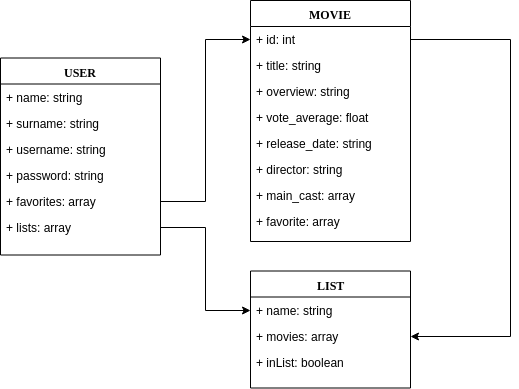

The diagram above was exported from draw.io. Its source (the exported page's mxGraphModel, read from the mxfile embedded in the PNG):
<mxGraphModel dx="1102" dy="615" grid="1" gridSize="10" guides="1" tooltips="1" connect="1" arrows="1" fold="1" page="1" pageScale="1" pageWidth="1100" pageHeight="850" background="#ffffff" math="0" shadow="0">
  <root>
    <mxCell id="0" />
    <mxCell id="1" parent="0" />
    <mxCell id="78961159f06e98e8-17" value="USER" style="swimlane;html=1;fontStyle=1;align=center;verticalAlign=top;childLayout=stackLayout;horizontal=1;startSize=26;horizontalStack=0;resizeParent=1;resizeLast=0;collapsible=1;marginBottom=0;swimlaneFillColor=#ffffff;rounded=0;shadow=0;comic=0;labelBackgroundColor=none;strokeColor=#000000;strokeWidth=1;fillColor=none;fontFamily=Verdana;fontSize=12;fontColor=#000000;" parent="1" vertex="1">
      <mxGeometry x="70" y="136.5" width="160" height="197" as="geometry" />
    </mxCell>
    <mxCell id="78961159f06e98e8-21" value="+ name: string" style="text;html=1;strokeColor=none;fillColor=none;align=left;verticalAlign=top;spacingLeft=4;spacingRight=4;whiteSpace=wrap;overflow=hidden;rotatable=0;points=[[0,0.5],[1,0.5]];portConstraint=eastwest;" parent="78961159f06e98e8-17" vertex="1">
      <mxGeometry y="26" width="160" height="26" as="geometry" />
    </mxCell>
    <mxCell id="78961159f06e98e8-23" value="+ surname: string&lt;br&gt;" style="text;html=1;strokeColor=none;fillColor=none;align=left;verticalAlign=top;spacingLeft=4;spacingRight=4;whiteSpace=wrap;overflow=hidden;rotatable=0;points=[[0,0.5],[1,0.5]];portConstraint=eastwest;" parent="78961159f06e98e8-17" vertex="1">
      <mxGeometry y="52" width="160" height="26" as="geometry" />
    </mxCell>
    <mxCell id="78961159f06e98e8-25" value="+ username: string" style="text;html=1;strokeColor=none;fillColor=none;align=left;verticalAlign=top;spacingLeft=4;spacingRight=4;whiteSpace=wrap;overflow=hidden;rotatable=0;points=[[0,0.5],[1,0.5]];portConstraint=eastwest;" parent="78961159f06e98e8-17" vertex="1">
      <mxGeometry y="78" width="160" height="26" as="geometry" />
    </mxCell>
    <mxCell id="78961159f06e98e8-26" value="+ password: string" style="text;html=1;strokeColor=none;fillColor=none;align=left;verticalAlign=top;spacingLeft=4;spacingRight=4;whiteSpace=wrap;overflow=hidden;rotatable=0;points=[[0,0.5],[1,0.5]];portConstraint=eastwest;" parent="78961159f06e98e8-17" vertex="1">
      <mxGeometry y="104" width="160" height="26" as="geometry" />
    </mxCell>
    <mxCell id="78961159f06e98e8-24" value="+ favorites: array" style="text;html=1;strokeColor=none;fillColor=none;align=left;verticalAlign=top;spacingLeft=4;spacingRight=4;whiteSpace=wrap;overflow=hidden;rotatable=0;points=[[0,0.5],[1,0.5]];portConstraint=eastwest;" parent="78961159f06e98e8-17" vertex="1">
      <mxGeometry y="130" width="160" height="26" as="geometry" />
    </mxCell>
    <mxCell id="78961159f06e98e8-20" value="+ lists: array" style="text;html=1;strokeColor=none;fillColor=none;align=left;verticalAlign=top;spacingLeft=4;spacingRight=4;whiteSpace=wrap;overflow=hidden;rotatable=0;points=[[0,0.5],[1,0.5]];portConstraint=eastwest;" parent="78961159f06e98e8-17" vertex="1">
      <mxGeometry y="156" width="160" height="26" as="geometry" />
    </mxCell>
    <object label="MOVIE&lt;br&gt;" id="78961159f06e98e8-30">
      <mxCell style="swimlane;html=1;fontStyle=1;align=center;verticalAlign=top;childLayout=stackLayout;horizontal=1;startSize=26;horizontalStack=0;resizeParent=1;resizeLast=0;collapsible=1;marginBottom=0;swimlaneFillColor=#ffffff;rounded=0;shadow=0;comic=0;labelBackgroundColor=none;strokeColor=#000000;strokeWidth=1;fillColor=none;fontFamily=Verdana;fontSize=12;fontColor=#000000;" parent="1" vertex="1">
        <mxGeometry x="320" y="79" width="160" height="241" as="geometry" />
      </mxCell>
    </object>
    <mxCell id="78961159f06e98e8-31" value="+ id: int" style="text;html=1;strokeColor=none;fillColor=none;align=left;verticalAlign=top;spacingLeft=4;spacingRight=4;whiteSpace=wrap;overflow=hidden;rotatable=0;points=[[0,0.5],[1,0.5]];portConstraint=eastwest;" parent="78961159f06e98e8-30" vertex="1">
      <mxGeometry y="26" width="160" height="26" as="geometry" />
    </mxCell>
    <mxCell id="cTOqYKgNOoOv72bjrii_-3" value="+ title: string" style="text;html=1;strokeColor=none;fillColor=none;align=left;verticalAlign=top;spacingLeft=4;spacingRight=4;whiteSpace=wrap;overflow=hidden;rotatable=0;points=[[0,0.5],[1,0.5]];portConstraint=eastwest;" vertex="1" parent="78961159f06e98e8-30">
      <mxGeometry y="52" width="160" height="26" as="geometry" />
    </mxCell>
    <mxCell id="78961159f06e98e8-32" value="+ overview: string" style="text;html=1;strokeColor=none;fillColor=none;align=left;verticalAlign=top;spacingLeft=4;spacingRight=4;whiteSpace=wrap;overflow=hidden;rotatable=0;points=[[0,0.5],[1,0.5]];portConstraint=eastwest;" parent="78961159f06e98e8-30" vertex="1">
      <mxGeometry y="78" width="160" height="26" as="geometry" />
    </mxCell>
    <mxCell id="78961159f06e98e8-33" value="+ vote_average: float" style="text;html=1;strokeColor=none;fillColor=none;align=left;verticalAlign=top;spacingLeft=4;spacingRight=4;whiteSpace=wrap;overflow=hidden;rotatable=0;points=[[0,0.5],[1,0.5]];portConstraint=eastwest;" parent="78961159f06e98e8-30" vertex="1">
      <mxGeometry y="104" width="160" height="26" as="geometry" />
    </mxCell>
    <mxCell id="78961159f06e98e8-34" value="+ release_date: string" style="text;html=1;strokeColor=none;fillColor=none;align=left;verticalAlign=top;spacingLeft=4;spacingRight=4;whiteSpace=wrap;overflow=hidden;rotatable=0;points=[[0,0.5],[1,0.5]];portConstraint=eastwest;" parent="78961159f06e98e8-30" vertex="1">
      <mxGeometry y="130" width="160" height="26" as="geometry" />
    </mxCell>
    <mxCell id="78961159f06e98e8-36" value="+ director: string" style="text;html=1;strokeColor=none;fillColor=none;align=left;verticalAlign=top;spacingLeft=4;spacingRight=4;whiteSpace=wrap;overflow=hidden;rotatable=0;points=[[0,0.5],[1,0.5]];portConstraint=eastwest;" parent="78961159f06e98e8-30" vertex="1">
      <mxGeometry y="156" width="160" height="26" as="geometry" />
    </mxCell>
    <mxCell id="78961159f06e98e8-37" value="+ main_cast: array" style="text;html=1;strokeColor=none;fillColor=none;align=left;verticalAlign=top;spacingLeft=4;spacingRight=4;whiteSpace=wrap;overflow=hidden;rotatable=0;points=[[0,0.5],[1,0.5]];portConstraint=eastwest;" parent="78961159f06e98e8-30" vertex="1">
      <mxGeometry y="182" width="160" height="26" as="geometry" />
    </mxCell>
    <mxCell id="cTOqYKgNOoOv72bjrii_-4" value="+ favorite: array" style="text;html=1;strokeColor=none;fillColor=none;align=left;verticalAlign=top;spacingLeft=4;spacingRight=4;whiteSpace=wrap;overflow=hidden;rotatable=0;points=[[0,0.5],[1,0.5]];portConstraint=eastwest;" vertex="1" parent="78961159f06e98e8-30">
      <mxGeometry y="208" width="160" height="26" as="geometry" />
    </mxCell>
    <mxCell id="78961159f06e98e8-108" value="LIST" style="swimlane;html=1;fontStyle=1;align=center;verticalAlign=top;childLayout=stackLayout;horizontal=1;startSize=26;horizontalStack=0;resizeParent=1;resizeLast=0;collapsible=1;marginBottom=0;swimlaneFillColor=#ffffff;rounded=0;shadow=0;comic=0;labelBackgroundColor=none;strokeColor=#000000;strokeWidth=1;fillColor=none;fontFamily=Verdana;fontSize=12;fontColor=#000000;" parent="1" vertex="1">
      <mxGeometry x="320" y="349.5" width="160" height="117" as="geometry" />
    </mxCell>
    <mxCell id="78961159f06e98e8-109" value="+ name: string" style="text;html=1;strokeColor=none;fillColor=none;align=left;verticalAlign=top;spacingLeft=4;spacingRight=4;whiteSpace=wrap;overflow=hidden;rotatable=0;points=[[0,0.5],[1,0.5]];portConstraint=eastwest;" parent="78961159f06e98e8-108" vertex="1">
      <mxGeometry y="26" width="160" height="26" as="geometry" />
    </mxCell>
    <mxCell id="78961159f06e98e8-110" value="+ movies: array" style="text;html=1;strokeColor=none;fillColor=none;align=left;verticalAlign=top;spacingLeft=4;spacingRight=4;whiteSpace=wrap;overflow=hidden;rotatable=0;points=[[0,0.5],[1,0.5]];portConstraint=eastwest;" parent="78961159f06e98e8-108" vertex="1">
      <mxGeometry y="52" width="160" height="26" as="geometry" />
    </mxCell>
    <mxCell id="78961159f06e98e8-117" value="+ inList: boolean" style="text;html=1;strokeColor=none;fillColor=none;align=left;verticalAlign=top;spacingLeft=4;spacingRight=4;whiteSpace=wrap;overflow=hidden;rotatable=0;points=[[0,0.5],[1,0.5]];portConstraint=eastwest;" parent="78961159f06e98e8-108" vertex="1">
      <mxGeometry y="78" width="160" height="26" as="geometry" />
    </mxCell>
    <mxCell id="cTOqYKgNOoOv72bjrii_-5" style="edgeStyle=orthogonalEdgeStyle;rounded=0;orthogonalLoop=1;jettySize=auto;html=1;entryX=0;entryY=0.5;entryDx=0;entryDy=0;" edge="1" parent="1" source="78961159f06e98e8-20" target="78961159f06e98e8-109">
      <mxGeometry relative="1" as="geometry" />
    </mxCell>
    <mxCell id="cTOqYKgNOoOv72bjrii_-6" style="edgeStyle=orthogonalEdgeStyle;rounded=0;orthogonalLoop=1;jettySize=auto;html=1;exitX=1;exitY=0.5;exitDx=0;exitDy=0;entryX=0;entryY=0.5;entryDx=0;entryDy=0;" edge="1" parent="1" source="78961159f06e98e8-24" target="78961159f06e98e8-31">
      <mxGeometry relative="1" as="geometry" />
    </mxCell>
    <mxCell id="cTOqYKgNOoOv72bjrii_-7" style="edgeStyle=orthogonalEdgeStyle;rounded=0;orthogonalLoop=1;jettySize=auto;html=1;exitX=1;exitY=0.5;exitDx=0;exitDy=0;" edge="1" parent="1" source="78961159f06e98e8-31" target="78961159f06e98e8-110">
      <mxGeometry relative="1" as="geometry">
        <Array as="points">
          <mxPoint x="580" y="118" />
          <mxPoint x="580" y="415" />
        </Array>
      </mxGeometry>
    </mxCell>
  </root>
</mxGraphModel>